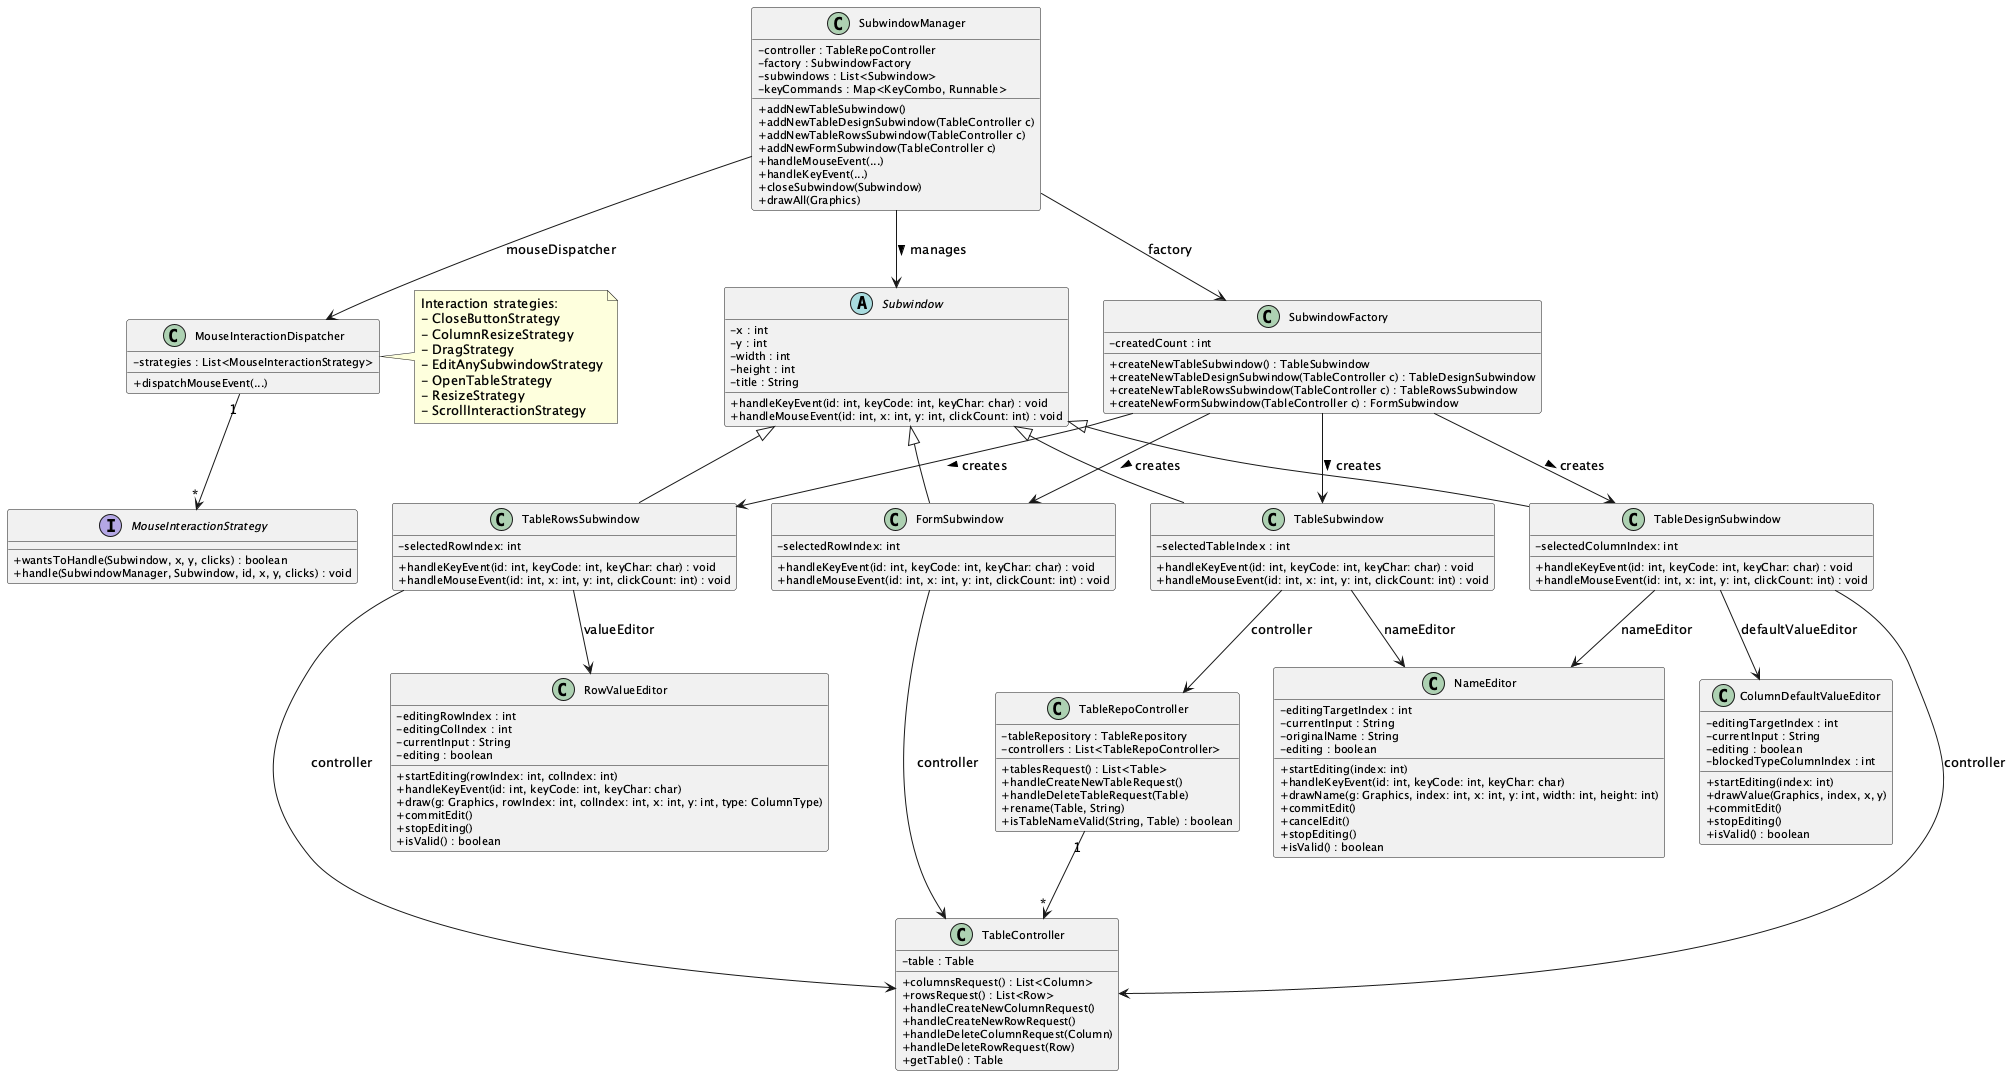

The diagram above was rendered by PlantUML. Its source (embedded in the PNG):
@startuml overviewUI
skinparam classAttributeIconSize 0
skinparam classFontSize 12
skinparam classAttributeFontSize 11

' === UI Core ===
class SubwindowManager
class MouseInteractionDispatcher

' === Subwindows ===
abstract class Subwindow
class TableSubwindow
class TableDesignSubwindow
class TableRowsSubwindow

Subwindow <|-- TableSubwindow
Subwindow <|-- TableDesignSubwindow
Subwindow <|-- TableRowsSubwindow
Subwindow <|-- FormSubwindow

class SubwindowFactory
class MouseInteractionDispatcher

class SubwindowManager {
    - controller : TableRepoController
    - factory : SubwindowFactory
    - subwindows : List<Subwindow>
    - keyCommands : Map<KeyCombo, Runnable>

    + addNewTableSubwindow()
    + addNewTableDesignSubwindow(TableController c)
    + addNewTableRowsSubwindow(TableController c)
    + addNewFormSubwindow(TableController c)
    + handleMouseEvent(...)
    + handleKeyEvent(...)
    + closeSubwindow(Subwindow)
    + drawAll(Graphics)
}


class MouseInteractionDispatcher {
    - strategies : List<MouseInteractionStrategy>
    + dispatchMouseEvent(...)
}

interface MouseInteractionStrategy {
    + wantsToHandle(Subwindow, x, y, clicks) : boolean
    + handle(SubwindowManager, Subwindow, id, x, y, clicks) : void
}

class SubwindowFactory {
    - createdCount : int
    + createNewTableSubwindow() : TableSubwindow
    + createNewTableDesignSubwindow(TableController c) : TableDesignSubwindow
    + createNewTableRowsSubwindow(TableController c) : TableRowsSubwindow
    + createNewFormSubwindow(TableController c) : FormSubwindow
}


abstract class Subwindow {
    - x : int
    - y : int
    - width : int
    - height : int
    - title : String
    + handleKeyEvent(id: int, keyCode: int, keyChar: char) : void
    + handleMouseEvent(id: int, x: int, y: int, clickCount: int) : void
}

class TableSubwindow {
    - selectedTableIndex : int
        + handleKeyEvent(id: int, keyCode: int, keyChar: char) : void
    + handleMouseEvent(id: int, x: int, y: int, clickCount: int) : void
}

class TableDesignSubwindow {
    - selectedColumnIndex: int
    + handleKeyEvent(id: int, keyCode: int, keyChar: char) : void
    + handleMouseEvent(id: int, x: int, y: int, clickCount: int) : void
}

class TableRowsSubwindow {
    - selectedRowIndex: int
    + handleKeyEvent(id: int, keyCode: int, keyChar: char) : void
    + handleMouseEvent(id: int, x: int, y: int, clickCount: int) : void
}

class FormSubwindow {
    - selectedRowIndex: int
    + handleKeyEvent(id: int, keyCode: int, keyChar: char) : void
    + handleMouseEvent(id: int, x: int, y: int, clickCount: int) : void
}


SubwindowManager --> Subwindow : manages >
SubwindowManager --> SubwindowFactory : factory
SubwindowManager --> MouseInteractionDispatcher : mouseDispatcher
MouseInteractionDispatcher "1" --> "*" MouseInteractionStrategy
SubwindowFactory --> TableSubwindow : creates >
SubwindowFactory --> TableDesignSubwindow : creates >
SubwindowFactory --> TableRowsSubwindow : creates >
SubwindowFactory --> FormSubwindow : creates >

note right of MouseInteractionDispatcher
  Interaction strategies:
  - CloseButtonStrategy
  - ColumnResizeStrategy
  - DragStrategy
  - EditAnySubwindowStrategy
  - OpenTableStrategy
  - ResizeStrategy
  - ScrollInteractionStrategy
end note

' === Controllers ===
class TableController {
    - table : Table
    + columnsRequest() : List<Column>
    + rowsRequest() : List<Row>
    + handleCreateNewColumnRequest()
    + handleCreateNewRowRequest()
    + handleDeleteColumnRequest(Column)
    + handleDeleteRowRequest(Row)
    + getTable() : Table
}

class TableRepoController {
    - tableRepository : TableRepository
    - controllers : List<TableRepoController>
    + tablesRequest() : List<Table>
    + handleCreateNewTableRequest()
    + handleDeleteTableRequest(Table)
    + rename(Table, String)
    + isTableNameValid(String, Table) : boolean
}

TableRepoController "1" --> "*" TableController
TableSubwindow --> TableRepoController : controller
TableDesignSubwindow --> TableController : controller
TableRowsSubwindow --> TableController : controller
FormSubwindow --> TableController : controller


' === Editors & Strategies ===
class NameEditor {
    - editingTargetIndex : int
    - currentInput : String
    - originalName : String
    - editing : boolean
    + startEditing(index: int)
    + handleKeyEvent(id: int, keyCode: int, keyChar: char)
    + drawName(g: Graphics, index: int, x: int, y: int, width: int, height: int)
    + commitEdit()
    + cancelEdit()
    + stopEditing()
    + isValid() : boolean
}
class ColumnDefaultValueEditor {
    - editingTargetIndex : int
    - currentInput : String
    - editing : boolean
    - blockedTypeColumnIndex : int

    + startEditing(index: int)
    + drawValue(Graphics, index, x, y)
    + commitEdit()
    + stopEditing()
    + isValid() : boolean

}

class RowValueEditor {
    - editingRowIndex : int
    - editingColIndex : int
    - currentInput : String
    - editing : boolean
    + startEditing(rowIndex: int, colIndex: int)
    + handleKeyEvent(id: int, keyCode: int, keyChar: char)
    + draw(g: Graphics, rowIndex: int, colIndex: int, x: int, y: int, type: ColumnType)
    + commitEdit()
    + stopEditing()
    + isValid() : boolean
}

TableSubwindow --> NameEditor : nameEditor
TableDesignSubwindow --> NameEditor : nameEditor
TableDesignSubwindow --> ColumnDefaultValueEditor : defaultValueEditor
TableRowsSubwindow --> RowValueEditor: valueEditor

@enduml